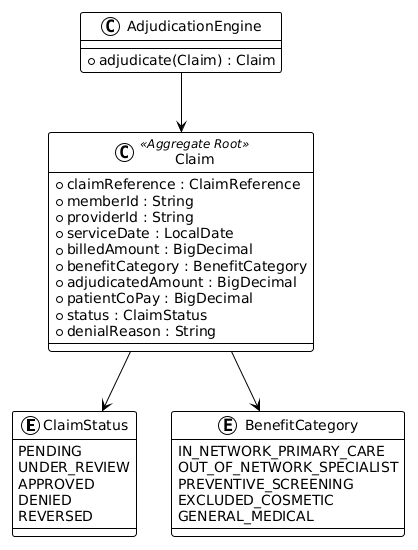

The diagram above was rendered by PlantUML. Its source (embedded in the PNG):
@startuml
!theme plain

enum ClaimStatus {
    PENDING
    UNDER_REVIEW
    APPROVED
    DENIED
    REVERSED
}

enum BenefitCategory {
    IN_NETWORK_PRIMARY_CARE
    OUT_OF_NETWORK_SPECIALIST
    PREVENTIVE_SCREENING
    EXCLUDED_COSMETIC
    GENERAL_MEDICAL
}

class Claim <<Aggregate Root>> {
    + claimReference : ClaimReference
    + memberId : String
    + providerId : String
    + serviceDate : LocalDate
    + billedAmount : BigDecimal
    + benefitCategory : BenefitCategory
    + adjudicatedAmount : BigDecimal
    + patientCoPay : BigDecimal
    + status : ClaimStatus
    + denialReason : String
}

class AdjudicationEngine {
    + adjudicate(Claim) : Claim
}

Claim --> ClaimStatus
Claim --> BenefitCategory
AdjudicationEngine --> Claim
@enduml